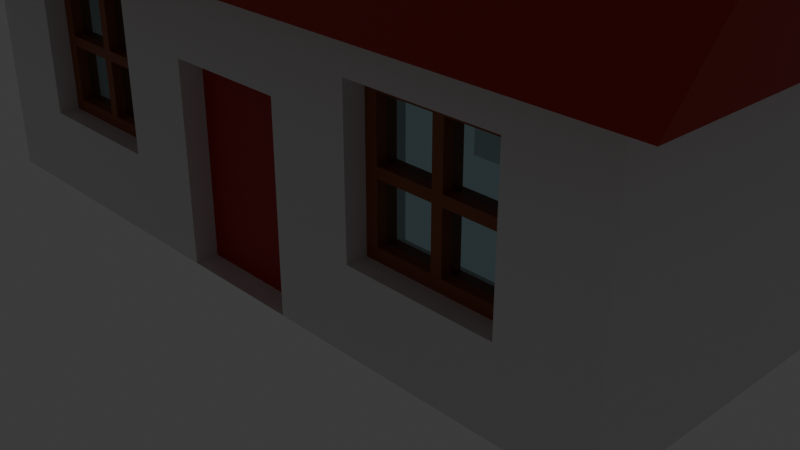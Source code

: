 # Source: house.blend  (saved by Blender 5.0.118; exported with 4.5.12 LTS)
import bpy
from mathutils import Matrix  # noqa: F401  (used for matrix-valued properties, if any)

bpy.ops.wm.read_factory_settings(use_empty=True)
scene = bpy.context.scene
scene.name = 'Scene'

# ---- collections
col_collection = bpy.data.collections.new('Collection'); scene.collection.children.link(col_collection)

# ---- materials (node trees are filled in below, after node groups)
mat_base = bpy.data.materials.new('base')
mat_base.alpha_threshold = 0.0
mat_base.use_backface_culling_lightprobe_volume = False
mat_base.roughness = 0.5
mat_base.line_color = (0.0, 0.0, 0.0, 1.0)
mat_roof_metal = bpy.data.materials.new('roof-metal')
mat_wood_window = bpy.data.materials.new('wood-window')
mat_glass = bpy.data.materials.new('glass')

# ---- material node trees
mat_base.use_nodes = True; mat_base.node_tree.nodes.clear()
_N = mat_base.node_tree.nodes; _L = mat_base.node_tree.links
n0 = _N.new('ShaderNodeOutputMaterial'); n0.name = 'Material Output'; n0.location = (200, 100)
n1 = _N.new('ShaderNodeBsdfPrincipled'); n1.name = 'Principled BSDF'; n1.location = (-200, 100)
_L.new(n1.outputs[0], n0.inputs[0])
n0.is_active_output = True
mat_roof_metal.use_nodes = True; mat_roof_metal.node_tree.nodes.clear()
_N = mat_roof_metal.node_tree.nodes; _L = mat_roof_metal.node_tree.links
n0 = _N.new('ShaderNodeBsdfPrincipled'); n0.name = 'Principled BSDF'; n0.location = (-200, 100)
n0.inputs[0].default_value = (0.4426, 0.01639, 0.006723, 1.0)
n1 = _N.new('ShaderNodeOutputMaterial'); n1.name = 'Material Output'; n1.location = (200, 100)
_L.new(n0.outputs[0], n1.inputs[0])
n1.is_active_output = True
mat_wood_window.use_nodes = True; mat_wood_window.node_tree.nodes.clear()
_N = mat_wood_window.node_tree.nodes; _L = mat_wood_window.node_tree.links
n0 = _N.new('ShaderNodeBsdfPrincipled'); n0.name = 'Principled BSDF'; n0.location = (-200, 100)
n0.inputs[0].default_value = (0.3054, 0.08444, 0.02224, 1.0)
n1 = _N.new('ShaderNodeOutputMaterial'); n1.name = 'Material Output'; n1.location = (200, 100)
_L.new(n0.outputs[0], n1.inputs[0])
n1.is_active_output = True
mat_glass.use_nodes = True; mat_glass.node_tree.nodes.clear()
_N = mat_glass.node_tree.nodes; _L = mat_glass.node_tree.links
n0 = _N.new('ShaderNodeBsdfPrincipled'); n0.name = 'Principled BSDF'; n0.location = (-200, 100)
n0.inputs[0].default_value = (0.5102, 0.7355, 0.8, 1.0)
n0.inputs[1].default_value = 1.0
n0.inputs[2].default_value = 0.0
n1 = _N.new('ShaderNodeOutputMaterial'); n1.name = 'Material Output'; n1.location = (200, 100)
_L.new(n0.outputs[0], n1.inputs[0])
n1.is_active_output = True

# ---- world
world_world = bpy.data.worlds.new('World'); scene.world = world_world
world_world.use_nodes = True; world_world.node_tree.nodes.clear()
_N = world_world.node_tree.nodes; _L = world_world.node_tree.links
n0 = _N.new('ShaderNodeOutputWorld'); n0.name = 'World Output'; n0.location = (200, 100)
n1 = _N.new('ShaderNodeBackground'); n1.name = 'Background'; n1.location = (-200, 100)
n1.inputs[0].default_value = (0.05088, 0.05088, 0.05088, 1.0)
_L.new(n1.outputs[0], n0.inputs[0])
n0.is_active_output = True
world_world.color = (0.05088, 0.05088, 0.05088)
world_world.sun_shadow_jitter_overblur = 0.0

# ---- cameras
cam_camera = bpy.data.cameras.new('Camera')
cam_camera.clip_end = 100.0
cam_camera.ortho_scale = 7.314

# ---- lights
light_light = bpy.data.lights.new('Light', 'POINT')
light_light.energy = 1000.0
light_light.shadow_soft_size = 0.1

# ---- meshes
me_cube = bpy.data.meshes.new('Cube')
me_cube.from_pydata([(1.0, 1.0, 1.0), (1.0, 1.0, -1.0), (1.0, -1.0, 1.0), (-0.7651, -0.8143, -0.4397), (-0.1638, -0.8823, -0.9978), (-0.7651, -0.8143, 0.5838), (-0.1638, -0.8823, 0.3355), (1.0, -1.0, -1.0), (-0.3813, -0.8143, -0.4397), (-1.0, 1.0, 1.0), (-0.3813, -0.8143, 0.5838), (-1.0, 1.0, -1.0), (-1.0, -1.0, 1.0), (0.1638, -0.8823, -0.9978), (-1.0, -1.0, -1.0), (0.7651, -0.8143, -0.4397), (0.1638, -0.8823, 0.3355), (0.7651, -0.8143, 0.5838), (1.172, -1.377, 1.0), (-1.172, -1.377, 1.0), (0.3813, -0.8143, -0.4397), (1.172, 1.377, 1.0), (0.3813, -0.8143, 0.5838), (-1.172, 1.377, 1.0), (1.17, 0.0, 3.0), (-1.17, 0.0, 3.0), (-0.1638, -1.0, 0.3355), (-0.7651, 0.8143, -0.4397), (-0.7651, 0.8143, 0.5838), (0.1638, -1.0, 0.3355), (-0.1638, -1.0, -0.9978), (0.1638, -1.0, -0.9978), (-0.3813, 0.8143, -0.4397), (-0.3813, 0.8143, 0.5838), (0.7651, 0.8143, -0.4397), (0.7651, 0.8143, 0.5838), (0.3813, 0.8143, -0.4397), (0.3813, 0.8143, 0.5838), (0.7651, -1.0, -0.4397), (-0.7651, -1.0, -0.4397), (-0.7651, -1.0, 0.5838), (-0.3813, -1.0, -0.4397), (-0.3813, -1.0, 0.5083), (0.3813, -1.0, -0.4397), (0.3813, -1.0, 0.5083), (0.7651, -1.0, 0.5838), (-0.3813, -1.0, 0.5838), (0.3813, -1.0, 0.5838), (-0.7651, 1.0, -0.4397), (-0.7651, 1.0, 0.5838), (-0.3813, 1.0, 0.5838), (0.3813, 1.0, 0.5838), (-0.3813, 1.0, -0.4397), (0.3813, 1.0, -0.4397), (0.7651, 1.0, 0.5838), (0.7651, 1.0, -0.4397)], [], [(12, 2, 18, 19), (12, 14, 30, 26, 42, 41, 39, 40), (44, 29, 31, 7, 2, 45, 38, 43), (46, 42, 26, 29, 44, 47, 45, 2, 12, 40), (30, 14, 7, 31), (14, 12, 9, 11), (1, 0, 2, 7), (48, 11, 9, 49), (54, 0, 1, 55), (55, 1, 11, 48, 52, 50, 49, 9, 0, 54, 51, 53), (21, 23, 25, 24), (9, 12, 19, 23), (2, 0, 21, 18), (0, 9, 23, 21), (18, 21, 24), (23, 19, 25), (19, 18, 24, 25), (30, 4, 6, 26), (4, 13, 16, 6), (16, 13, 31, 29), (31, 13, 4, 30), (26, 6, 16, 29), (3, 5, 40, 39), (3, 8, 10, 5), (10, 8, 41, 42, 46), (41, 8, 3, 39), (5, 10, 46, 40), (45, 17, 15, 38), (15, 17, 22, 20), (43, 20, 22, 47, 44), (38, 15, 20, 43), (47, 22, 17, 45), (28, 27, 48, 49), (27, 28, 33, 32), (32, 33, 50, 52), (48, 27, 32, 52), (33, 28, 49, 50), (55, 34, 35, 54), (34, 36, 37, 35), (51, 37, 36, 53), (53, 36, 34, 55), (35, 37, 51, 54)])
me_cube.polygons.foreach_set('material_index', [1, 0, 0, 0, 0, 0, 0, 0, 0, 0, 1, 1, 1, 1, 1, 1, 1, 0, 1, 0, 0, 0, 0, 0, 0, 0, 0, 0, 0, 0, 0, 0, 0, 0, 0, 0, 0, 0, 0, 0, 0, 0])
_uv = me_cube.uv_layers.new(name='UVMap')
_uv.uv.foreach_set('vector', [0.625, 1.0, 0.625, 0.75, 0.625, 0.75, 0.625, 1.0, 0.625, 1.0, 0.375, 1.0, 0.3753, 0.8955, 0.5419, 0.8955, 0.5635, 0.9227, 0.445, 0.9227, 0.445, 0.9706, 0.573, 0.9706, 0.5635, 0.8273, 0.5419, 0.8545, 0.3753, 0.8545, 0.375, 0.75, 0.625, 0.75, 0.573, 0.7794, 0.445, 0.7794, 0.445, 0.8273, 0.573, 0.9227, 0.5635, 0.9227, 0.5419, 0.8955, 0.5419, 0.8545, 0.5635, 0.8273, 0.573, 0.8273, 0.573, 0.7794, 0.625, 0.75, 0.625, 1.0, 0.573, 0.9706, 0.3753, 0.8955, 0.375, 1.0, 0.375, 0.75, 0.3753, 0.8545, 0.375, 0.0, 0.625, 0.0, 0.625, 0.25, 0.375, 0.25, 0.375, 0.5, 0.625, 0.5, 0.625, 0.75, 0.375, 0.75, 0.445, 0.2794, 0.375, 0.25, 0.625, 0.25, 0.573, 0.2794, 0.573, 0.4706, 0.625, 0.5, 0.375, 0.5, 0.445, 0.4706, 0.445, 0.4706, 0.375, 0.5, 0.375, 0.25, 0.445, 0.2794, 0.445, 0.3273, 0.573, 0.3273, 0.573, 0.2794, 0.625, 0.25, 0.625, 0.5, 0.573, 0.4706, 0.573, 0.4227, 0.445, 0.4227, 0.625, 0.5, 0.625, 0.25, 0.625, 0.25, 0.625, 0.5, 0.625, 0.25, 0.625, 0.0, 0.625, 0.0, 0.625, 0.25, 0.625, 0.75, 0.625, 0.5, 0.625, 0.5, 0.625, 0.75, 0.625, 0.5, 0.625, 0.25, 0.625, 0.25, 0.625, 0.5, 0.625, 0.75, 0.625, 0.5, 0.625, 0.75, 0.625, 0.25, 0.625, 0.0, 0.625, 0.25, 0.625, 1.0, 0.625, 0.75, 0.625, 0.75, 0.625, 1.0, 0.375, 0.2206, 0.375, 0.25, 0.625, 0.25, 0.625, 0.2206, 0.375, 0.25, 0.375, 0.5, 0.625, 0.5, 0.625, 0.25, 0.625, 0.5, 0.375, 0.5, 0.375, 0.5294, 0.625, 0.5294, 0.375, 0.5294, 0.375, 0.5, 0.125, 0.5, 0.125, 0.5294, 0.875, 0.5294, 0.875, 0.5, 0.625, 0.5, 0.625, 0.5294, 0.375, 0.25, 0.625, 0.25, 0.625, 0.1895, 0.375, 0.1895, 0.375, 0.25, 0.375, 0.5, 0.625, 0.5, 0.625, 0.25, 0.625, 0.5, 0.375, 0.5, 0.375, 0.5605, 0.6066, 0.5605, 0.625, 0.5605, 0.375, 0.5605, 0.375, 0.5, 0.125, 0.5, 0.125, 0.5605, 0.875, 0.5, 0.625, 0.5, 0.625, 0.5605, 0.875, 0.5605, 0.625, 0.1895, 0.625, 0.25, 0.375, 0.25, 0.375, 0.1895, 0.375, 0.25, 0.625, 0.25, 0.625, 0.5, 0.375, 0.5, 0.375, 0.5605, 0.375, 0.5, 0.625, 0.5, 0.625, 0.5605, 0.6066, 0.5605, 0.125, 0.5605, 0.125, 0.5, 0.375, 0.5, 0.375, 0.5605, 0.625, 0.5605, 0.625, 0.5, 0.875, 0.5, 0.875, 0.5605, 0.625, 0.25, 0.375, 0.25, 0.375, 0.1895, 0.625, 0.1895, 0.375, 0.25, 0.625, 0.25, 0.625, 0.5, 0.375, 0.5, 0.375, 0.5, 0.625, 0.5, 0.625, 0.5605, 0.375, 0.5605, 0.125, 0.5605, 0.125, 0.5, 0.375, 0.5, 0.375, 0.5605, 0.625, 0.5, 0.875, 0.5, 0.875, 0.5605, 0.625, 0.5605, 0.375, 0.1895, 0.375, 0.25, 0.625, 0.25, 0.625, 0.1895, 0.375, 0.25, 0.375, 0.5, 0.625, 0.5, 0.625, 0.25, 0.625, 0.5605, 0.625, 0.5, 0.375, 0.5, 0.375, 0.5605, 0.375, 0.5605, 0.375, 0.5, 0.125, 0.5, 0.125, 0.5605, 0.875, 0.5, 0.625, 0.5, 0.625, 0.5605, 0.875, 0.5605])
me_cube.materials.append(mat_base)
me_cube.materials.append(mat_roof_metal)
me_cube.use_mirror_vertex_groups = False
me_cube.update()
me_cube_001 = bpy.data.meshes.new('Cube.001')
me_cube_001.from_pydata([(-0.1638, -1.882, -0.9978), (-0.1638, -1.882, 0.3355), (-0.1638, -0.8823, -0.9978), (-0.1638, -0.8823, 0.3355), (0.1638, -1.882, -0.9978), (0.1638, -1.882, 0.3355), (0.1638, -0.8823, -0.9978), (0.1638, -0.8823, 0.3355)], [], [(0, 1, 3, 2), (2, 3, 7, 6), (6, 7, 5, 4), (4, 5, 1, 0), (2, 6, 4, 0), (7, 3, 1, 5)])
_uv = me_cube_001.uv_layers.new(name='UVMap')
_uv.uv.foreach_set('vector', [0.375, 0.0, 0.625, 0.0, 0.625, 0.25, 0.375, 0.25, 0.375, 0.25, 0.625, 0.25, 0.625, 0.5, 0.375, 0.5, 0.375, 0.5, 0.625, 0.5, 0.625, 0.75, 0.375, 0.75, 0.375, 0.75, 0.625, 0.75, 0.625, 1.0, 0.375, 1.0, 0.125, 0.5, 0.375, 0.5, 0.375, 0.75, 0.125, 0.75, 0.625, 0.5, 0.875, 0.5, 0.875, 0.75, 0.625, 0.75])
me_cube_001.materials.append(mat_base)
me_cube_001.use_mirror_vertex_groups = False
me_cube_001.update()
me_cube_002 = bpy.data.meshes.new('Cube.002')
me_cube_002.from_pydata([(-0.834, 0.7935, -0.834), (-0.834, 0.7935, 0.834), (-1.0, 1.0, -1.0), (-1.0, 1.0, 1.0), (0.834, 0.7935, -0.834), (0.834, 0.7935, 0.834), (1.0, 1.0, -1.0), (1.0, 1.0, 1.0), (-1.0, 0.7935, -1.0), (-1.0, 0.7935, 1.0), (1.0, 0.7935, 1.0), (1.0, 0.7935, -1.0), (0.08698, 1.0, -1.0), (-0.08698, 1.0, -1.0), (-0.08698, 1.0, 1.0), (0.08698, 1.0, 1.0), (-0.08698, 0.7935, -1.0), (0.08698, 0.7935, -1.0), (0.08698, 0.7935, 1.0), (-0.08698, 0.7935, 1.0), (-0.07254, 0.7935, -0.834), (0.07254, 0.7935, -0.834), (0.07254, 0.7935, 0.834), (-0.07254, 0.7935, 0.834), (-1.0, 0.7935, -0.08596), (-1.0, 0.7935, 0.07779), (-1.0, 1.0, 0.07779), (-1.0, 1.0, -0.08596), (1.0, 1.0, 0.07779), (1.0, 1.0, -0.08596), (1.0, 0.7935, 0.07779), (1.0, 0.7935, -0.08596), (-0.834, 0.7935, -0.0722), (-0.834, 0.7935, 0.06437), (0.834, 0.7935, 0.06437), (0.834, 0.7935, -0.0722), (0.07254, 0.7935, 0.06437), (0.07254, 0.7935, -0.0722), (-0.07254, 0.7935, 0.06437), (-0.07254, 0.7935, -0.0722), (-0.08698, 1.0, 0.07779), (-0.08698, 1.0, -0.08596), (0.08698, 1.0, 0.07779), (0.08698, 1.0, -0.08596), (-0.834, 0.9282, 0.06437), (-0.834, 0.9282, 0.834), (0.834, 0.9282, -0.0722), (0.834, 0.9282, -0.834), (0.07254, 0.9282, -0.834), (-0.07254, 0.9282, 0.834), (-0.834, 0.9282, -0.834), (-0.07254, 0.9282, -0.834), (0.834, 0.9282, 0.834), (0.07254, 0.9282, 0.834), (0.07254, 0.9282, -0.0722), (-0.07254, 0.9282, -0.0722), (-0.834, 0.9282, -0.0722), (0.834, 0.9282, 0.06437), (0.07254, 0.9282, 0.06437), (-0.07254, 0.9282, 0.06437)], [], [(25, 9, 3, 26), (42, 15, 7, 28), (28, 7, 10, 30), (4, 35, 46, 47), (12, 6, 11, 17), (14, 3, 9, 19), (33, 1, 9, 25), (35, 4, 11, 31), (20, 0, 8, 16), (22, 5, 10, 18), (1, 23, 19, 9), (23, 22, 18, 19), (4, 21, 17, 11), (21, 20, 16, 17), (7, 15, 18, 10), (15, 14, 19, 18), (2, 13, 16, 8), (13, 12, 17, 16), (1, 33, 44, 45), (36, 22, 23, 38), (26, 3, 14, 40), (40, 14, 15, 42), (13, 41, 43, 12), (41, 40, 42, 43), (2, 27, 41, 13), (27, 26, 40, 41), (21, 37, 39, 20), (37, 36, 38, 39), (36, 34, 57, 58), (35, 34, 36, 37), (5, 34, 30, 10), (34, 35, 31, 30), (0, 32, 24, 8), (32, 33, 25, 24), (22, 36, 58, 53), (39, 38, 33, 32), (6, 29, 31, 11), (29, 28, 30, 31), (12, 43, 29, 6), (43, 42, 28, 29), (8, 24, 27, 2), (24, 25, 26, 27), (59, 49, 45, 44), (57, 52, 53, 58), (47, 46, 54, 48), (51, 55, 56, 50), (0, 20, 51, 50), (38, 23, 49, 59), (21, 4, 47, 48), (23, 1, 45, 49), (32, 0, 50, 56), (5, 22, 53, 52), (39, 32, 56, 55), (34, 5, 52, 57), (33, 38, 59, 44), (37, 21, 48, 54), (35, 37, 54, 46), (20, 39, 55, 51)])
me_cube_002.polygons.foreach_set('material_index', [0, 0, 0, 0, 0, 0, 0, 0, 0, 0, 0, 0, 0, 0, 0, 0, 0, 0, 0, 0, 0, 0, 0, 0, 0, 0, 0, 0, 0, 0, 0, 0, 0, 0, 0, 0, 0, 0, 0, 0, 0, 0, 1, 1, 1, 1, 0, 0, 0, 0, 0, 0, 0, 0, 0, 0, 0, 0])
_uv = me_cube_002.uv_layers.new(name='UVMap')
_uv.uv.foreach_set('vector', [0.5411, 0.0, 0.625, 0.0, 0.625, 0.25, 0.5411, 0.25, 0.5411, 0.4167, 0.625, 0.4167, 0.625, 0.5, 0.5411, 0.5, 0.5411, 0.5, 0.625, 0.5, 0.625, 0.75, 0.5411, 0.75, 0.4, 0.7004, 0.4731, 0.7126, 0.4731, 0.7126, 0.4, 0.7004, 0.2917, 0.5, 0.375, 0.5, 0.375, 0.75, 0.2917, 0.75, 0.7917, 0.5, 0.875, 0.5, 0.875, 0.75, 0.7917, 0.75, 0.6812, 0.503, 0.817, 0.7004, 0.875, 0.75, 0.7073, 0.4984, 0.4731, 0.7126, 0.4, 0.7004, 0.375, 0.75, 0.4578, 0.75, 0.4082, 0.308, 0.4123, 0.1118, 0.375, 0.0, 0.375, 0.25, 0.6862, 0.725, 0.6208, 0.7373, 0.625, 0.75, 0.7083, 0.75, 0.817, 0.7004, 0.7516, 0.7127, 0.7917, 0.75, 0.875, 0.75, 0.7516, 0.7127, 0.6862, 0.725, 0.7083, 0.75, 0.7917, 0.75, 0.4, 0.7004, 0.4041, 0.5042, 0.375, 0.5, 0.375, 0.75, 0.4041, 0.5042, 0.4082, 0.308, 0.375, 0.25, 0.375, 0.5, 0.625, 0.5, 0.7083, 0.5, 0.7083, 0.75, 0.625, 0.75, 0.7083, 0.5, 0.7917, 0.5, 0.7917, 0.75, 0.7083, 0.75, 0.125, 0.5, 0.2083, 0.5, 0.2083, 0.75, 0.125, 0.75, 0.2083, 0.5, 0.2917, 0.5, 0.2917, 0.75, 0.2083, 0.75, 0.817, 0.7004, 0.6812, 0.503, 0.6812, 0.503, 0.817, 0.7004, 0.5915, 0.651, 0.6862, 0.725, 0.7516, 0.7127, 0.6364, 0.577, 0.5411, 0.25, 0.625, 0.25, 0.625, 0.3333, 0.5411, 0.3333, 0.5411, 0.3333, 0.625, 0.3333, 0.625, 0.4167, 0.5411, 0.4167, 0.375, 0.3333, 0.4578, 0.3333, 0.4578, 0.4167, 0.375, 0.4167, 0.4578, 0.3333, 0.5411, 0.3333, 0.5411, 0.4167, 0.4578, 0.4167, 0.375, 0.25, 0.4578, 0.25, 0.4578, 0.3333, 0.375, 0.3333, 0.4578, 0.25, 0.5411, 0.25, 0.5411, 0.3333, 0.4578, 0.3333, 0.4041, 0.5042, 0.4975, 0.5773, 0.5219, 0.4421, 0.4082, 0.308, 0.4975, 0.5773, 0.5915, 0.651, 0.6364, 0.577, 0.5219, 0.4421, 0.5915, 0.651, 0.5467, 0.725, 0.5467, 0.725, 0.5915, 0.651, 0.4731, 0.7126, 0.5467, 0.725, 0.5915, 0.651, 0.4975, 0.5773, 0.6208, 0.7373, 0.5467, 0.725, 0.5411, 0.75, 0.625, 0.75, 0.5467, 0.725, 0.4731, 0.7126, 0.4578, 0.75, 0.5411, 0.75, 0.4123, 0.1118, 0.5463, 0.3068, 0.5406, 0.2484, 0.375, 0.0, 0.5463, 0.3068, 0.6812, 0.503, 0.7073, 0.4984, 0.5406, 0.2484, 0.6862, 0.725, 0.5915, 0.651, 0.5915, 0.651, 0.6862, 0.725, 0.5219, 0.4421, 0.6364, 0.577, 0.6812, 0.503, 0.5463, 0.3068, 0.375, 0.5, 0.4578, 0.5, 0.4578, 0.75, 0.375, 0.75, 0.4578, 0.5, 0.5411, 0.5, 0.5411, 0.75, 0.4578, 0.75, 0.375, 0.4167, 0.4578, 0.4167, 0.4578, 0.5, 0.375, 0.5, 0.4578, 0.4167, 0.5411, 0.4167, 0.5411, 0.5, 0.4578, 0.5, 0.375, 0.0, 0.4578, 0.0, 0.4578, 0.25, 0.375, 0.25, 0.4578, 0.0, 0.5411, 0.0, 0.5411, 0.25, 0.4578, 0.25, 0.6364, 0.577, 0.7516, 0.7127, 0.817, 0.7004, 0.6812, 0.503, 0.5467, 0.725, 0.6208, 0.7373, 0.6862, 0.725, 0.5915, 0.651, 0.4, 0.7004, 0.4731, 0.7126, 0.4975, 0.5773, 0.4041, 0.5042, 0.4082, 0.308, 0.5219, 0.4421, 0.5463, 0.3068, 0.4123, 0.1118, 0.4123, 0.1118, 0.4082, 0.308, 0.4082, 0.308, 0.4123, 0.1118, 0.6364, 0.577, 0.7516, 0.7127, 0.7516, 0.7127, 0.6364, 0.577, 0.4041, 0.5042, 0.4, 0.7004, 0.4, 0.7004, 0.4041, 0.5042, 0.7516, 0.7127, 0.817, 0.7004, 0.817, 0.7004, 0.7516, 0.7127, 0.5463, 0.3068, 0.4123, 0.1118, 0.4123, 0.1118, 0.5463, 0.3068, 0.6208, 0.7373, 0.6862, 0.725, 0.6862, 0.725, 0.6208, 0.7373, 0.5219, 0.4421, 0.5463, 0.3068, 0.5463, 0.3068, 0.5219, 0.4421, 0.5467, 0.725, 0.6208, 0.7373, 0.6208, 0.7373, 0.5467, 0.725, 0.6812, 0.503, 0.6364, 0.577, 0.6364, 0.577, 0.6812, 0.503, 0.4975, 0.5773, 0.4041, 0.5042, 0.4041, 0.5042, 0.4975, 0.5773, 0.4731, 0.7126, 0.4975, 0.5773, 0.4975, 0.5773, 0.4731, 0.7126, 0.4082, 0.308, 0.5219, 0.4421, 0.5219, 0.4421, 0.4082, 0.308])
me_cube_002.materials.append(mat_wood_window)
me_cube_002.materials.append(mat_glass)
me_cube_002.update()

# ---- objects
ob_base = bpy.data.objects.new('base', me_cube)
ob_light = bpy.data.objects.new('Light', light_light)
ob_camera = bpy.data.objects.new('Camera', cam_camera)
ob_door = bpy.data.objects.new('door', me_cube_001)
ob_window = bpy.data.objects.new('window', me_cube_002)

# ---- transforms, parenting, visibility, modifiers, constraints
ob_base.location = (0.0, 0.0, 1.475)
ob_base.scale = (4.0, 2.0, 1.5)
ob_base.lock_rotations_4d = False
ob_base.empty_display_type = 'ARROWS'
ob_base.lineart.crease_threshold = 0.0
ob_light.location = (4.076, 1.005, 5.904)
ob_light.rotation_euler = (0.6503, 0.05522, 1.866)
ob_light.lock_rotations_4d = False
ob_light.empty_display_type = 'ARROWS'
ob_light.color = (0.0, 0.0, 0.0, 0.0)
ob_light.lineart.crease_threshold = 0.0
ob_camera.location = (7.359, -6.926, 4.958)
ob_camera.rotation_euler = (1.109, 0.0, 0.8149)
ob_camera.lock_rotations_4d = False
ob_camera.empty_display_type = 'ARROWS'
ob_camera.color = (0.0, 0.0, 0.0, 0.0)
ob_camera.display_type = 'WIRE'
ob_camera.lineart.crease_threshold = 0.0
ob_door.location = (0.0, -3.401, 1.475)
ob_door.scale = (4.0, 2.0, 1.5)
ob_door.lock_rotations_4d = False
ob_door.empty_display_type = 'ARROWS'
ob_door.lineart.crease_threshold = 0.0
ob_window.location = (-2.293, -2.396, 1.583)
ob_window.scale = (0.7676, 0.7676, 0.7676)
_m = ob_window.modifiers.new('Mirror', 'MIRROR')
_m.use_axis = (True, True, False)
_m.mirror_object = ob_base

# ---- collection membership
col_collection.objects.link(ob_base)
col_collection.objects.link(ob_light)
col_collection.objects.link(ob_camera)
col_collection.objects.link(ob_door)
col_collection.objects.link(ob_window)

# ---- scene / render settings (as saved in the file)
scene.camera = ob_camera
scene.frame_start = 1; scene.frame_end = 250; scene.frame_set(1)
scene.render.engine = 'BLENDER_EEVEE_NEXT'
scene.render.bake_bias = 0.0
scene.render.bake_samples = 0
scene.cycles.sampling_pattern = 'TABULATED_SOBOL'
scene.eevee.use_volume_custom_range = False
bpy.context.view_layer.update()
